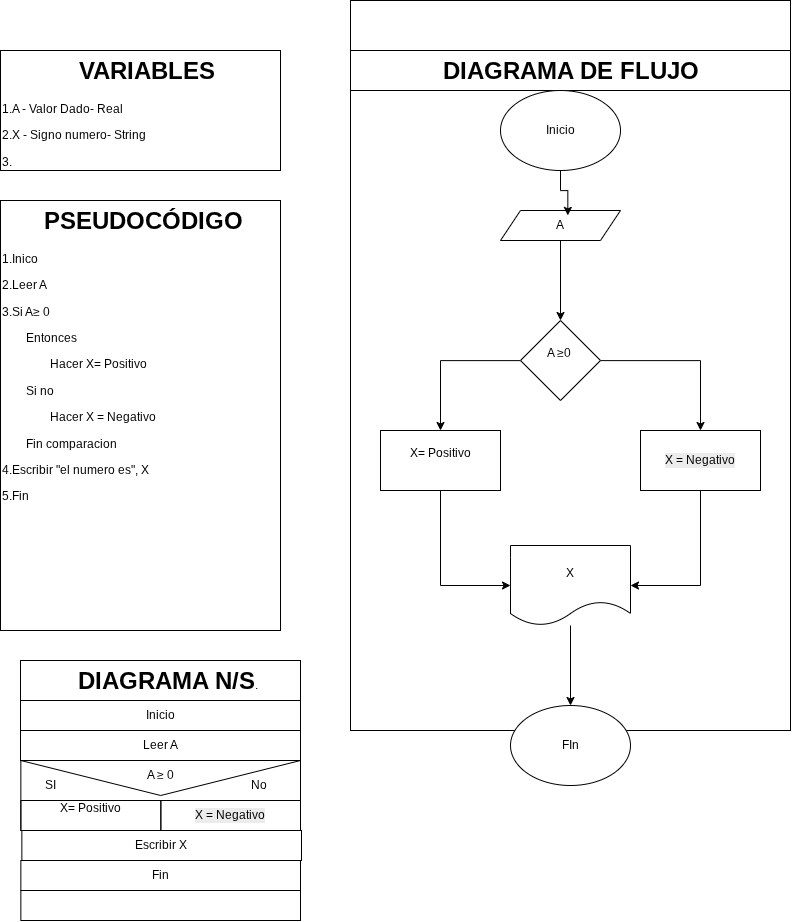

The diagram above was exported from draw.io. Its source (the exported page's mxGraphModel, read from the mxfile embedded in the PNG):
<mxGraphModel dx="1662" dy="2127" grid="1" gridSize="10" guides="1" tooltips="1" connect="1" arrows="1" fold="1" page="1" pageScale="1" pageWidth="827" pageHeight="1169" math="0" shadow="0">
  <root>
    <mxCell id="0" />
    <mxCell id="1" parent="0" />
    <mxCell id="k9jTgIYDjOC77zluV-Ur-1" parent="1" style="shape=message;html=1;html=1;outlineConnect=0;labelPosition=center;verticalLabelPosition=bottom;align=center;verticalAlign=top;rotation=0;fillColor=none;" value="" vertex="1">
      <mxGeometry height="70" width="279.65" x="30.35" y="720" as="geometry" />
    </mxCell>
    <mxCell id="k9jTgIYDjOC77zluV-Ur-2" parent="1" style="text;html=1;whiteSpace=wrap;overflow=hidden;rounded=0;perimeterSpacing=1;strokeColor=default;" value="&lt;h1 style=&quot;text-align: center; margin-top: 0px;&quot;&gt;&amp;nbsp; &amp;nbsp; &amp;nbsp; PSEUDOCÓDIGO&lt;/h1&gt;&lt;p&gt;1.Inico&lt;/p&gt;&lt;p&gt;2.Leer A&lt;/p&gt;&lt;p&gt;3.Si A&lt;span style=&quot;text-align: center; background-color: transparent; color: light-dark(rgb(0, 0, 0), rgb(255, 255, 255));&quot;&gt;≥&lt;/span&gt;&lt;span style=&quot;text-align: center; background-color: transparent; color: light-dark(rgb(0, 0, 0), rgb(255, 255, 255));&quot;&gt; &lt;/span&gt;&lt;span style=&quot;background-color: transparent; color: light-dark(rgb(0, 0, 0), rgb(255, 255, 255));&quot;&gt;0&amp;nbsp;&lt;/span&gt;&lt;/p&gt;&lt;p&gt;&lt;span style=&quot;white-space: pre;&quot;&gt;&#09;&lt;/span&gt;Entonces&lt;br&gt;&lt;/p&gt;&lt;p&gt;&lt;span style=&quot;white-space: pre;&quot;&gt;&#09;&lt;/span&gt;&lt;span style=&quot;white-space: pre;&quot;&gt;&#09;&lt;/span&gt;Hacer X= Positivo&lt;br&gt;&lt;/p&gt;&lt;p&gt;&lt;span style=&quot;white-space: pre;&quot;&gt;&#09;&lt;/span&gt;Si no&lt;br&gt;&lt;/p&gt;&lt;p&gt;&lt;span style=&quot;white-space: pre;&quot;&gt;&#09;&lt;/span&gt;&lt;span style=&quot;white-space: pre;&quot;&gt;&#09;&lt;/span&gt;Hacer X = Negativo&lt;br&gt;&lt;/p&gt;&lt;p&gt;&lt;span style=&quot;white-space: pre;&quot;&gt;&#09;&lt;/span&gt;Fin comparacion&lt;/p&gt;&lt;p&gt;4.Escribir &quot;el numero es&quot;, X&lt;/p&gt;&lt;p&gt;5.Fin&lt;/p&gt;&lt;p&gt;&lt;br&gt;&lt;/p&gt;" vertex="1">
      <mxGeometry height="430" width="280" x="10" y="160" as="geometry" />
    </mxCell>
    <mxCell id="k9jTgIYDjOC77zluV-Ur-3" parent="1" style="text;html=1;whiteSpace=wrap;overflow=hidden;rounded=0;perimeterSpacing=1;strokeColor=default;" value="&lt;h1 style=&quot;text-align: center; margin-top: 0px;&quot;&gt;&amp;nbsp; &amp;nbsp; &amp;nbsp; &amp;nbsp; &amp;nbsp; &amp;nbsp;VARIABLES&lt;/h1&gt;&lt;p&gt;1.A - Valor Dado- Real&lt;/p&gt;&lt;p&gt;2.X - Signo numero- String&lt;/p&gt;&lt;p&gt;3.&lt;/p&gt;&lt;p&gt;4.&lt;/p&gt;&lt;p&gt;5.&lt;/p&gt;&lt;p&gt;&lt;br&gt;&lt;/p&gt;" vertex="1">
      <mxGeometry height="120" width="280" x="10" y="10" as="geometry" />
    </mxCell>
    <mxCell id="k9jTgIYDjOC77zluV-Ur-4" parent="1" style="text;html=1;whiteSpace=wrap;overflow=hidden;rounded=0;perimeterSpacing=1;strokeColor=default;" value="&lt;h1 style=&quot;text-align: center; margin-top: 0px;&quot;&gt;&amp;nbsp; &amp;nbsp; &amp;nbsp; &amp;nbsp; DIAGRAMA N/S&lt;span style=&quot;background-color: transparent; color: light-dark(rgb(0, 0, 0), rgb(255, 255, 255)); font-size: 12px; font-weight: normal; text-align: left;&quot;&gt;.&lt;/span&gt;&lt;/h1&gt;&lt;p&gt;&lt;br&gt;&lt;/p&gt;" vertex="1">
      <mxGeometry height="40" width="280" x="30" y="620" as="geometry" />
    </mxCell>
    <mxCell id="k9jTgIYDjOC77zluV-Ur-5" parent="1" style="rounded=0;whiteSpace=wrap;html=1;fillColor=none;" value="Inicio" vertex="1">
      <mxGeometry height="30" width="280" x="30" y="660" as="geometry" />
    </mxCell>
    <mxCell id="k9jTgIYDjOC77zluV-Ur-6" parent="1" style="rounded=0;whiteSpace=wrap;html=1;fillColor=none;movable=0;resizable=0;rotatable=0;deletable=0;editable=0;locked=1;connectable=0;" value="" vertex="1">
      <mxGeometry height="30" width="280" x="30" y="690" as="geometry" />
    </mxCell>
    <mxCell id="k9jTgIYDjOC77zluV-Ur-7" parent="1" style="rounded=0;whiteSpace=wrap;html=1;fillColor=none;" value="Escribir X" vertex="1">
      <mxGeometry height="30" width="279.65" x="31.35" y="790" as="geometry" />
    </mxCell>
    <mxCell id="k9jTgIYDjOC77zluV-Ur-8" parent="1" style="rounded=0;whiteSpace=wrap;html=1;fillColor=none;" value="Fin" vertex="1">
      <mxGeometry height="30" width="279.65" x="30.35" y="820" as="geometry" />
    </mxCell>
    <mxCell id="k9jTgIYDjOC77zluV-Ur-9" parent="1" style="rounded=0;whiteSpace=wrap;html=1;fillColor=none;" value="" vertex="1">
      <mxGeometry height="30" width="279.65" x="30.35" y="850" as="geometry" />
    </mxCell>
    <mxCell id="k9jTgIYDjOC77zluV-Ur-10" parent="1" style="rounded=0;whiteSpace=wrap;html=1;fillColor=none;" value="&lt;p style=&quot;text-align: left;&quot;&gt;X= Positivo&lt;br&gt;&lt;/p&gt;&lt;div&gt;&lt;br&gt;&lt;/div&gt;" vertex="1">
      <mxGeometry height="30" width="140" x="30.350000000000023" y="760" as="geometry" />
    </mxCell>
    <mxCell id="k9jTgIYDjOC77zluV-Ur-11" parent="1" style="rounded=0;whiteSpace=wrap;html=1;fillColor=none;fontStyle=1" value="&lt;p style=&quot;forced-color-adjust: none; color: rgb(0, 0, 0); font-family: Helvetica; font-size: 12px; font-style: normal; font-variant-ligatures: normal; font-variant-caps: normal; font-weight: 400; letter-spacing: normal; orphans: 2; text-align: left; text-indent: 0px; text-transform: none; widows: 2; word-spacing: 0px; -webkit-text-stroke-width: 0px; white-space: normal; background-color: rgb(236, 236, 236); text-decoration-thickness: initial; text-decoration-style: initial; text-decoration-color: initial;&quot;&gt;X = Negativo&lt;/p&gt;" vertex="1">
      <mxGeometry height="30" width="139.65" x="170.35" y="760" as="geometry" />
    </mxCell>
    <mxCell id="k9jTgIYDjOC77zluV-Ur-12" parent="1" style="text;html=1;whiteSpace=wrap;strokeColor=none;fillColor=none;align=center;verticalAlign=middle;rounded=0;autosize=1;resizable=0;" value="A&amp;nbsp;≥ 0" vertex="1">
      <mxGeometry height="30" width="50" x="145" y="720" as="geometry" />
    </mxCell>
    <mxCell id="k9jTgIYDjOC77zluV-Ur-13" parent="1" style="text;html=1;whiteSpace=wrap;overflow=hidden;rounded=0;perimeterSpacing=1;strokeColor=default;" value="&lt;h1 style=&quot;text-align: center; margin-top: 0px;&quot;&gt;&amp;nbsp; &amp;nbsp; &amp;nbsp; &amp;nbsp; &amp;nbsp; &amp;nbsp; &amp;nbsp;DIAGRAMA DE FLUJO&lt;/h1&gt;&lt;p&gt;&lt;br&gt;&lt;/p&gt;" vertex="1">
      <mxGeometry height="40" width="440" x="360" y="10" as="geometry" />
    </mxCell>
    <mxCell id="k9jTgIYDjOC77zluV-Ur-14" parent="1" style="rounded=0;whiteSpace=wrap;html=1;fillColor=none;" value="" vertex="1">
      <mxGeometry height="730" width="440" x="360" y="-40" as="geometry" />
    </mxCell>
    <mxCell id="k9jTgIYDjOC77zluV-Ur-15" parent="1" style="text;html=1;whiteSpace=wrap;strokeColor=none;fillColor=none;align=center;verticalAlign=middle;rounded=0;" value="Leer A" vertex="1">
      <mxGeometry height="30" width="60" x="140" y="690" as="geometry" />
    </mxCell>
    <mxCell id="k9jTgIYDjOC77zluV-Ur-16" parent="1" style="text;html=1;whiteSpace=wrap;strokeColor=none;fillColor=none;align=center;verticalAlign=middle;rounded=0;" value="SI" vertex="1">
      <mxGeometry height="30" width="60" x="30.349999999999994" y="730" as="geometry" />
    </mxCell>
    <mxCell id="k9jTgIYDjOC77zluV-Ur-17" parent="1" style="text;html=1;whiteSpace=wrap;strokeColor=none;fillColor=none;align=center;verticalAlign=middle;rounded=0;" value="No&amp;nbsp;" vertex="1">
      <mxGeometry height="30" width="60" x="240" y="730" as="geometry" />
    </mxCell>
    <mxCell id="k9jTgIYDjOC77zluV-Ur-34" edge="1" parent="1" source="k9jTgIYDjOC77zluV-Ur-20" style="edgeStyle=orthogonalEdgeStyle;rounded=0;orthogonalLoop=1;jettySize=auto;html=1;entryX=0.5;entryY=0;entryDx=0;entryDy=0;" target="k9jTgIYDjOC77zluV-Ur-21">
      <mxGeometry relative="1" as="geometry" />
    </mxCell>
    <mxCell id="k9jTgIYDjOC77zluV-Ur-20" parent="1" style="shape=parallelogram;perimeter=parallelogramPerimeter;whiteSpace=wrap;html=1;fixedSize=1;" value="A" vertex="1">
      <mxGeometry height="30" width="120" x="510" y="170" as="geometry" />
    </mxCell>
    <mxCell id="k9jTgIYDjOC77zluV-Ur-28" edge="1" parent="1" source="k9jTgIYDjOC77zluV-Ur-21" style="edgeStyle=orthogonalEdgeStyle;rounded=0;orthogonalLoop=1;jettySize=auto;html=1;entryX=0.5;entryY=0;entryDx=0;entryDy=0;" target="k9jTgIYDjOC77zluV-Ur-22">
      <mxGeometry relative="1" as="geometry" />
    </mxCell>
    <mxCell id="k9jTgIYDjOC77zluV-Ur-29" edge="1" parent="1" source="k9jTgIYDjOC77zluV-Ur-21" style="edgeStyle=orthogonalEdgeStyle;rounded=0;orthogonalLoop=1;jettySize=auto;html=1;entryX=0.5;entryY=0;entryDx=0;entryDy=0;" target="k9jTgIYDjOC77zluV-Ur-23">
      <mxGeometry relative="1" as="geometry" />
    </mxCell>
    <mxCell id="k9jTgIYDjOC77zluV-Ur-21" parent="1" style="rhombus;whiteSpace=wrap;html=1;" value="&lt;p style=&quot;text-align: left;&quot;&gt;A ≥0&amp;nbsp;&lt;/p&gt;&lt;div&gt;&lt;br&gt;&lt;/div&gt;" vertex="1">
      <mxGeometry height="80" width="80" x="530" y="280" as="geometry" />
    </mxCell>
    <mxCell id="k9jTgIYDjOC77zluV-Ur-30" edge="1" parent="1" source="k9jTgIYDjOC77zluV-Ur-22" style="edgeStyle=orthogonalEdgeStyle;rounded=0;orthogonalLoop=1;jettySize=auto;html=1;entryX=0;entryY=0.5;entryDx=0;entryDy=0;exitX=0.5;exitY=1;exitDx=0;exitDy=0;" target="k9jTgIYDjOC77zluV-Ur-24">
      <mxGeometry relative="1" as="geometry" />
    </mxCell>
    <mxCell id="k9jTgIYDjOC77zluV-Ur-22" parent="1" style="rounded=0;whiteSpace=wrap;html=1;" value="&lt;p style=&quot;text-align: left;&quot;&gt;X= Positivo&lt;br&gt;&lt;/p&gt;&lt;div&gt;&lt;br&gt;&lt;/div&gt;" vertex="1">
      <mxGeometry height="60" width="120" x="390" y="390" as="geometry" />
    </mxCell>
    <mxCell id="k9jTgIYDjOC77zluV-Ur-31" edge="1" parent="1" source="k9jTgIYDjOC77zluV-Ur-23" style="edgeStyle=orthogonalEdgeStyle;rounded=0;orthogonalLoop=1;jettySize=auto;html=1;entryX=1;entryY=0.5;entryDx=0;entryDy=0;exitX=0.5;exitY=1;exitDx=0;exitDy=0;" target="k9jTgIYDjOC77zluV-Ur-24">
      <mxGeometry relative="1" as="geometry" />
    </mxCell>
    <mxCell id="k9jTgIYDjOC77zluV-Ur-23" parent="1" style="rounded=0;whiteSpace=wrap;html=1;" value="&lt;p style=&quot;forced-color-adjust: none; color: rgb(0, 0, 0); font-family: Helvetica; font-size: 12px; font-style: normal; font-variant-ligatures: normal; font-variant-caps: normal; font-weight: 400; letter-spacing: normal; orphans: 2; text-align: left; text-indent: 0px; text-transform: none; widows: 2; word-spacing: 0px; -webkit-text-stroke-width: 0px; white-space: normal; background-color: rgb(236, 236, 236); text-decoration-thickness: initial; text-decoration-style: initial; text-decoration-color: initial;&quot;&gt;X = Negativo&lt;/p&gt;" vertex="1">
      <mxGeometry height="60" width="120" x="650" y="390" as="geometry" />
    </mxCell>
    <mxCell id="k9jTgIYDjOC77zluV-Ur-32" edge="1" parent="1" source="k9jTgIYDjOC77zluV-Ur-24" style="edgeStyle=orthogonalEdgeStyle;rounded=0;orthogonalLoop=1;jettySize=auto;html=1;entryX=0.5;entryY=0;entryDx=0;entryDy=0;" target="k9jTgIYDjOC77zluV-Ur-26">
      <mxGeometry relative="1" as="geometry" />
    </mxCell>
    <mxCell id="k9jTgIYDjOC77zluV-Ur-24" parent="1" style="shape=document;whiteSpace=wrap;html=1;boundedLbl=1;" value="X" vertex="1">
      <mxGeometry height="80" width="120" x="520" y="505" as="geometry" />
    </mxCell>
    <mxCell id="k9jTgIYDjOC77zluV-Ur-26" parent="1" style="ellipse;whiteSpace=wrap;html=1;" value="FIn" vertex="1">
      <mxGeometry height="80" width="120" x="520" y="665" as="geometry" />
    </mxCell>
    <mxCell id="k9jTgIYDjOC77zluV-Ur-27" parent="1" style="ellipse;whiteSpace=wrap;html=1;" value="Inicio" vertex="1">
      <mxGeometry height="80" width="120" x="510" y="50" as="geometry" />
    </mxCell>
    <mxCell id="k9jTgIYDjOC77zluV-Ur-33" edge="1" parent="1" source="k9jTgIYDjOC77zluV-Ur-27" style="edgeStyle=orthogonalEdgeStyle;rounded=0;orthogonalLoop=1;jettySize=auto;html=1;entryX=0.561;entryY=0.164;entryDx=0;entryDy=0;entryPerimeter=0;" target="k9jTgIYDjOC77zluV-Ur-20">
      <mxGeometry relative="1" as="geometry" />
    </mxCell>
  </root>
</mxGraphModel>